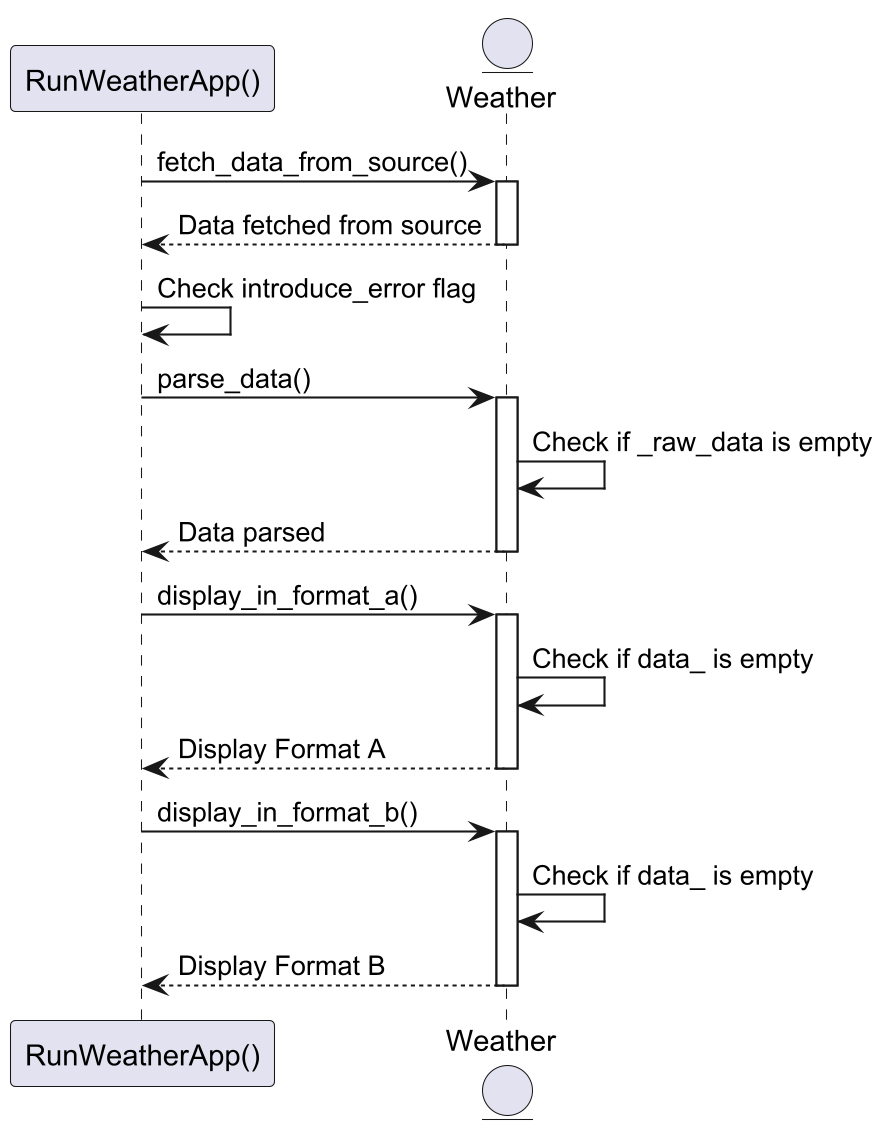

The diagram above was rendered by PlantUML. Its source (embedded in the PNG):
@startuml
skinparamlocked dpi 200
participant "RunWeatherApp()" as R
entity "Weather" as W

R -> W: fetch_data_from_source()
activate W
W --> R: Data fetched from source
deactivate W

R -> R: Check introduce_error flag
R -> W: parse_data()
activate W
W -> W: Check if _raw_data is empty
W --> R: Data parsed
deactivate W

R -> W: display_in_format_a()
activate W
W -> W: Check if data_ is empty
W --> R: Display Format A
deactivate W

R -> W: display_in_format_b()
activate W
W -> W: Check if data_ is empty
W --> R: Display Format B
deactivate W

@enduml